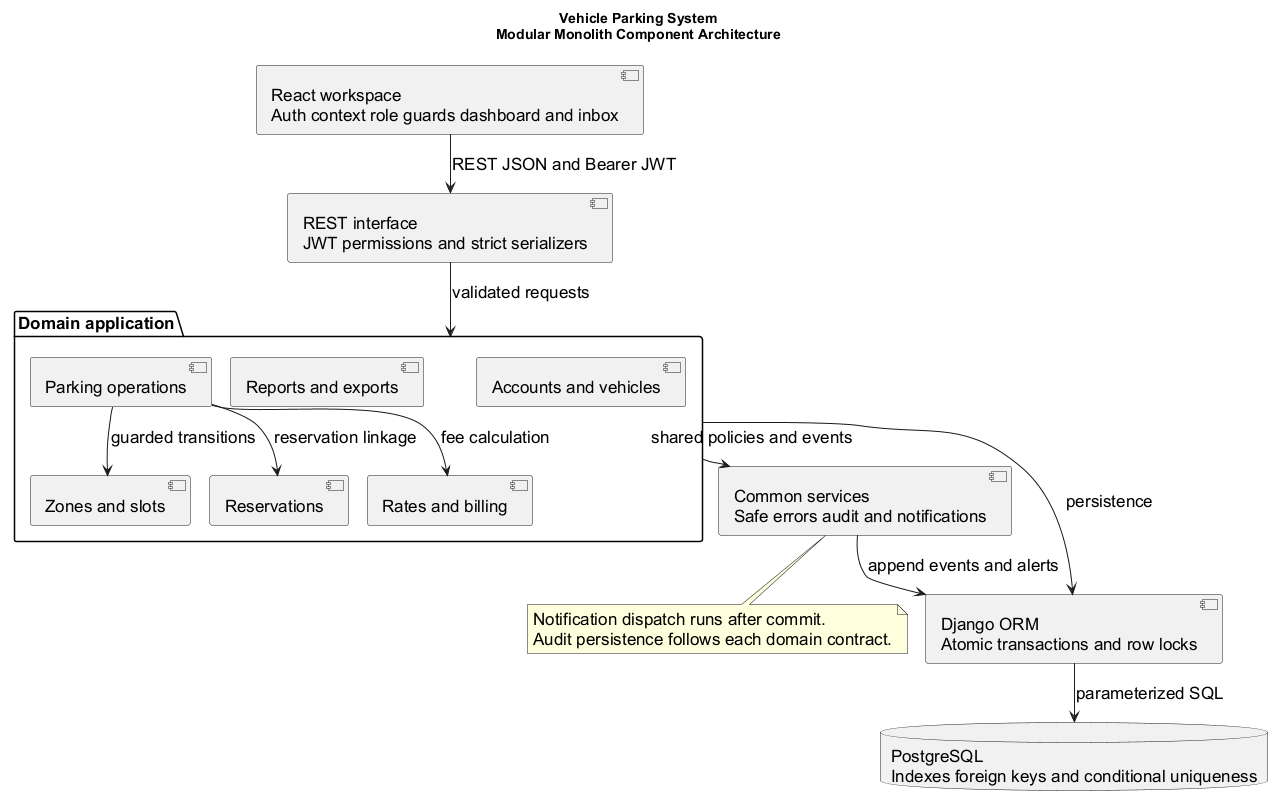

The diagram above was rendered by PlantUML. Its source (embedded in the PNG):
@startuml
!pragma layout smetana
top to bottom direction
skinparam backgroundColor white
skinparam shadowing false
skinparam defaultFontName Arial
skinparam defaultFontSize 17
skinparam componentStyle uml2
title Vehicle Parking System\nModular Monolith Component Architecture
[React workspace\nAuth context role guards dashboard and inbox] as UI
[REST interface\nJWT permissions and strict serializers] as GUARD
package "Domain application" as DOMAIN {
  [Accounts and vehicles] as ACC
  [Zones and slots] as SLOT
  [Reservations] as RES
  [Parking operations] as OPS
  [Rates and billing] as BILL
  [Reports and exports] as REP
}
[Common services\nSafe errors audit and notifications] as COMMON
[Django ORM\nAtomic transactions and row locks] as ORM
database "PostgreSQL\nIndexes foreign keys and conditional uniqueness" as DB
UI --> GUARD : REST JSON and Bearer JWT
GUARD --> DOMAIN : validated requests
OPS --> SLOT : guarded transitions
OPS --> RES : reservation linkage
OPS --> BILL : fee calculation
DOMAIN --> COMMON : shared policies and events
DOMAIN --> ORM : persistence
COMMON --> ORM : append events and alerts
ORM --> DB : parameterized SQL
note bottom of COMMON
Notification dispatch runs after commit.
Audit persistence follows each domain contract.
end note
@enduml